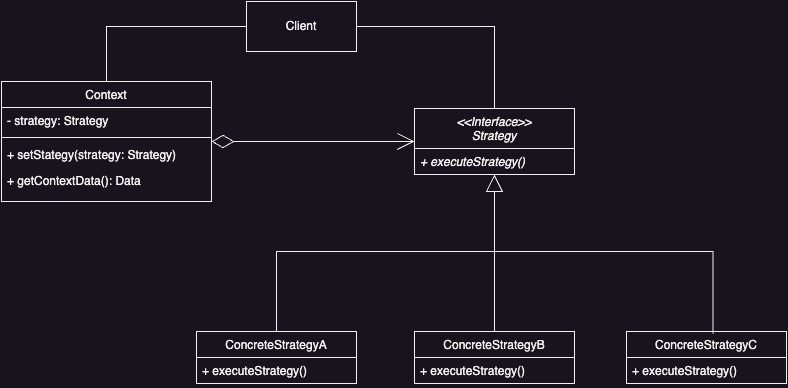

The diagram above was exported from draw.io. Its source (the exported page's mxGraphModel, read from the mxfile embedded in the PNG):
<mxGraphModel dx="1565" dy="1056" grid="1" gridSize="10" guides="1" tooltips="1" connect="1" arrows="1" fold="1" page="1" pageScale="1" pageWidth="827" pageHeight="1169" math="0" shadow="0">
  <root>
    <mxCell id="WIyWlLk6GJQsqaUBKTNV-0" />
    <mxCell id="WIyWlLk6GJQsqaUBKTNV-1" parent="WIyWlLk6GJQsqaUBKTNV-0" />
    <mxCell id="Op4mHR4hXyq6_2MBxw5V-5" style="edgeStyle=orthogonalEdgeStyle;rounded=0;orthogonalLoop=1;jettySize=auto;html=1;entryX=0;entryY=0.5;entryDx=0;entryDy=0;startArrow=diamondThin;startFill=0;endSize=15;startSize=20;endArrow=open;endFill=0;" edge="1" parent="WIyWlLk6GJQsqaUBKTNV-1" source="zkfFHV4jXpPFQw0GAbJ--0" target="zkfFHV4jXpPFQw0GAbJ--17">
      <mxGeometry relative="1" as="geometry" />
    </mxCell>
    <mxCell id="zkfFHV4jXpPFQw0GAbJ--0" value="Context" style="swimlane;fontStyle=0;align=center;verticalAlign=top;childLayout=stackLayout;horizontal=1;startSize=26;horizontalStack=0;resizeParent=1;resizeLast=0;collapsible=1;marginBottom=0;rounded=0;shadow=0;strokeWidth=1;" parent="WIyWlLk6GJQsqaUBKTNV-1" vertex="1">
      <mxGeometry x="95" y="120" width="210" height="120" as="geometry">
        <mxRectangle x="230" y="140" width="160" height="26" as="alternateBounds" />
      </mxGeometry>
    </mxCell>
    <mxCell id="zkfFHV4jXpPFQw0GAbJ--1" value="- strategy: Strategy" style="text;align=left;verticalAlign=top;spacingLeft=4;spacingRight=4;overflow=hidden;rotatable=0;points=[[0,0.5],[1,0.5]];portConstraint=eastwest;" parent="zkfFHV4jXpPFQw0GAbJ--0" vertex="1">
      <mxGeometry y="26" width="210" height="26" as="geometry" />
    </mxCell>
    <mxCell id="zkfFHV4jXpPFQw0GAbJ--4" value="" style="line;html=1;strokeWidth=1;align=left;verticalAlign=middle;spacingTop=-1;spacingLeft=3;spacingRight=3;rotatable=0;labelPosition=right;points=[];portConstraint=eastwest;" parent="zkfFHV4jXpPFQw0GAbJ--0" vertex="1">
      <mxGeometry y="52" width="210" height="8" as="geometry" />
    </mxCell>
    <mxCell id="zkfFHV4jXpPFQw0GAbJ--5" value="+ setStategy(strategy: Strategy)" style="text;align=left;verticalAlign=top;spacingLeft=4;spacingRight=4;overflow=hidden;rotatable=0;points=[[0,0.5],[1,0.5]];portConstraint=eastwest;" parent="zkfFHV4jXpPFQw0GAbJ--0" vertex="1">
      <mxGeometry y="60" width="210" height="26" as="geometry" />
    </mxCell>
    <mxCell id="Op4mHR4hXyq6_2MBxw5V-0" value="+ getContextData(): Data" style="text;align=left;verticalAlign=top;spacingLeft=4;spacingRight=4;overflow=hidden;rotatable=0;points=[[0,0.5],[1,0.5]];portConstraint=eastwest;" vertex="1" parent="zkfFHV4jXpPFQw0GAbJ--0">
      <mxGeometry y="86" width="210" height="26" as="geometry" />
    </mxCell>
    <mxCell id="zkfFHV4jXpPFQw0GAbJ--13" value="ConcreteStrategyA" style="swimlane;fontStyle=0;align=center;verticalAlign=top;childLayout=stackLayout;horizontal=1;startSize=26;horizontalStack=0;resizeParent=1;resizeLast=0;collapsible=1;marginBottom=0;rounded=0;shadow=0;strokeWidth=1;" parent="WIyWlLk6GJQsqaUBKTNV-1" vertex="1">
      <mxGeometry x="290" y="370" width="160" height="52" as="geometry">
        <mxRectangle x="340" y="380" width="170" height="26" as="alternateBounds" />
      </mxGeometry>
    </mxCell>
    <mxCell id="zkfFHV4jXpPFQw0GAbJ--14" value="+ executeStrategy()" style="text;align=left;verticalAlign=top;spacingLeft=4;spacingRight=4;overflow=hidden;rotatable=0;points=[[0,0.5],[1,0.5]];portConstraint=eastwest;" parent="zkfFHV4jXpPFQw0GAbJ--13" vertex="1">
      <mxGeometry y="26" width="160" height="26" as="geometry" />
    </mxCell>
    <mxCell id="Op4mHR4hXyq6_2MBxw5V-7" style="edgeStyle=orthogonalEdgeStyle;rounded=0;orthogonalLoop=1;jettySize=auto;html=1;exitX=0.5;exitY=1;exitDx=0;exitDy=0;entryX=0.5;entryY=0;entryDx=0;entryDy=0;endArrow=none;endFill=0;startArrow=block;startFill=0;startSize=15;" edge="1" parent="WIyWlLk6GJQsqaUBKTNV-1" source="zkfFHV4jXpPFQw0GAbJ--17" target="zkfFHV4jXpPFQw0GAbJ--13">
      <mxGeometry relative="1" as="geometry">
        <Array as="points">
          <mxPoint x="588" y="290" />
          <mxPoint x="370" y="290" />
        </Array>
      </mxGeometry>
    </mxCell>
    <mxCell id="Op4mHR4hXyq6_2MBxw5V-8" style="edgeStyle=orthogonalEdgeStyle;rounded=0;orthogonalLoop=1;jettySize=auto;html=1;entryX=0.5;entryY=0;entryDx=0;entryDy=0;endArrow=none;endFill=0;startArrow=block;startFill=0;startSize=15;" edge="1" parent="WIyWlLk6GJQsqaUBKTNV-1" source="zkfFHV4jXpPFQw0GAbJ--17" target="Op4mHR4hXyq6_2MBxw5V-1">
      <mxGeometry relative="1" as="geometry" />
    </mxCell>
    <mxCell id="zkfFHV4jXpPFQw0GAbJ--17" value="&lt;&lt;Interface&gt;&gt;&#10;Strategy" style="swimlane;fontStyle=2;align=center;verticalAlign=top;childLayout=stackLayout;horizontal=1;startSize=40;horizontalStack=0;resizeParent=1;resizeLast=0;collapsible=1;marginBottom=0;rounded=0;shadow=0;strokeWidth=1;" parent="WIyWlLk6GJQsqaUBKTNV-1" vertex="1">
      <mxGeometry x="508" y="147" width="160" height="66" as="geometry">
        <mxRectangle x="550" y="140" width="160" height="26" as="alternateBounds" />
      </mxGeometry>
    </mxCell>
    <mxCell id="zkfFHV4jXpPFQw0GAbJ--25" value="+ executeStrategy()" style="text;align=left;verticalAlign=top;spacingLeft=4;spacingRight=4;overflow=hidden;rotatable=0;points=[[0,0.5],[1,0.5]];portConstraint=eastwest;fontStyle=2" parent="zkfFHV4jXpPFQw0GAbJ--17" vertex="1">
      <mxGeometry y="40" width="160" height="26" as="geometry" />
    </mxCell>
    <mxCell id="Op4mHR4hXyq6_2MBxw5V-1" value="ConcreteStrategyB" style="swimlane;fontStyle=0;align=center;verticalAlign=top;childLayout=stackLayout;horizontal=1;startSize=26;horizontalStack=0;resizeParent=1;resizeLast=0;collapsible=1;marginBottom=0;rounded=0;shadow=0;strokeWidth=1;" vertex="1" parent="WIyWlLk6GJQsqaUBKTNV-1">
      <mxGeometry x="508" y="370" width="160" height="52" as="geometry">
        <mxRectangle x="340" y="380" width="170" height="26" as="alternateBounds" />
      </mxGeometry>
    </mxCell>
    <mxCell id="Op4mHR4hXyq6_2MBxw5V-2" value="+ executeStrategy()" style="text;align=left;verticalAlign=top;spacingLeft=4;spacingRight=4;overflow=hidden;rotatable=0;points=[[0,0.5],[1,0.5]];portConstraint=eastwest;" vertex="1" parent="Op4mHR4hXyq6_2MBxw5V-1">
      <mxGeometry y="26" width="160" height="26" as="geometry" />
    </mxCell>
    <mxCell id="Op4mHR4hXyq6_2MBxw5V-3" value="ConcreteStrategyC" style="swimlane;fontStyle=0;align=center;verticalAlign=top;childLayout=stackLayout;horizontal=1;startSize=26;horizontalStack=0;resizeParent=1;resizeLast=0;collapsible=1;marginBottom=0;rounded=0;shadow=0;strokeWidth=1;" vertex="1" parent="WIyWlLk6GJQsqaUBKTNV-1">
      <mxGeometry x="720" y="370" width="160" height="52" as="geometry">
        <mxRectangle x="340" y="380" width="170" height="26" as="alternateBounds" />
      </mxGeometry>
    </mxCell>
    <mxCell id="Op4mHR4hXyq6_2MBxw5V-4" value="+ executeStrategy()" style="text;align=left;verticalAlign=top;spacingLeft=4;spacingRight=4;overflow=hidden;rotatable=0;points=[[0,0.5],[1,0.5]];portConstraint=eastwest;" vertex="1" parent="Op4mHR4hXyq6_2MBxw5V-3">
      <mxGeometry y="26" width="160" height="26" as="geometry" />
    </mxCell>
    <mxCell id="Op4mHR4hXyq6_2MBxw5V-9" style="edgeStyle=orthogonalEdgeStyle;rounded=0;orthogonalLoop=1;jettySize=auto;html=1;entryX=0.54;entryY=0.045;entryDx=0;entryDy=0;entryPerimeter=0;endArrow=none;endFill=0;startArrow=block;startFill=0;startSize=15;" edge="1" parent="WIyWlLk6GJQsqaUBKTNV-1" source="zkfFHV4jXpPFQw0GAbJ--17" target="Op4mHR4hXyq6_2MBxw5V-3">
      <mxGeometry relative="1" as="geometry">
        <Array as="points">
          <mxPoint x="588" y="290" />
          <mxPoint x="806" y="290" />
        </Array>
      </mxGeometry>
    </mxCell>
    <mxCell id="Op4mHR4hXyq6_2MBxw5V-11" style="edgeStyle=orthogonalEdgeStyle;rounded=0;orthogonalLoop=1;jettySize=auto;html=1;entryX=0.5;entryY=0;entryDx=0;entryDy=0;endArrow=none;endFill=0;" edge="1" parent="WIyWlLk6GJQsqaUBKTNV-1" source="Op4mHR4hXyq6_2MBxw5V-10" target="zkfFHV4jXpPFQw0GAbJ--0">
      <mxGeometry relative="1" as="geometry" />
    </mxCell>
    <mxCell id="Op4mHR4hXyq6_2MBxw5V-12" style="edgeStyle=orthogonalEdgeStyle;rounded=0;orthogonalLoop=1;jettySize=auto;html=1;entryX=0.5;entryY=0;entryDx=0;entryDy=0;endArrow=none;endFill=0;" edge="1" parent="WIyWlLk6GJQsqaUBKTNV-1" source="Op4mHR4hXyq6_2MBxw5V-10" target="zkfFHV4jXpPFQw0GAbJ--17">
      <mxGeometry relative="1" as="geometry" />
    </mxCell>
    <mxCell id="Op4mHR4hXyq6_2MBxw5V-10" value="Client" style="html=1;whiteSpace=wrap;" vertex="1" parent="WIyWlLk6GJQsqaUBKTNV-1">
      <mxGeometry x="340" y="40" width="110" height="50" as="geometry" />
    </mxCell>
  </root>
</mxGraphModel>